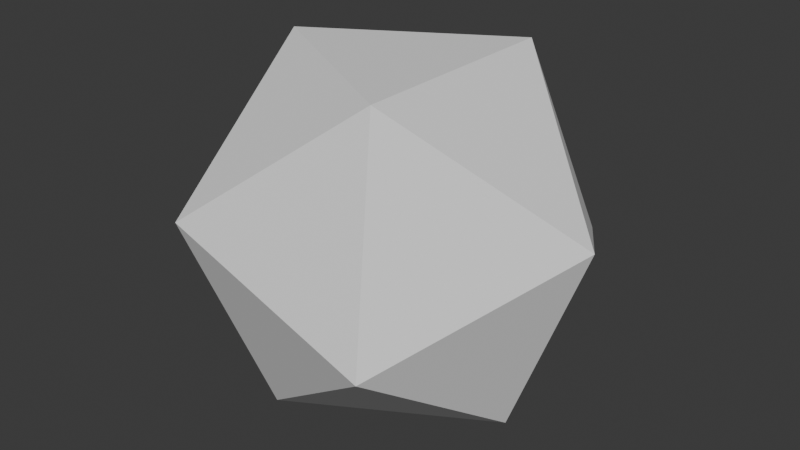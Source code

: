 # Source: stone-2.blend  (saved by Blender 5.1.29; exported with 4.5.12 LTS)
import bpy
from mathutils import Matrix  # noqa: F401  (used for matrix-valued properties, if any)

bpy.ops.wm.read_factory_settings(use_empty=True)
scene = bpy.context.scene
scene.name = 'Scene'

# ---- collections
col_collection = bpy.data.collections.new('Collection'); scene.collection.children.link(col_collection)

# ---- world
world_world = bpy.data.worlds.new('World'); scene.world = world_world
world_world.use_nodes = True; world_world.node_tree.nodes.clear()
_N = world_world.node_tree.nodes; _L = world_world.node_tree.links
n0 = _N.new('ShaderNodeOutputWorld'); n0.name = 'World Output'; n0.location = (200, 100)
n1 = _N.new('ShaderNodeBackground'); n1.name = 'Background'; n1.location = (-200, 100)
n1.inputs[0].default_value = (0.05088, 0.05088, 0.05088, 1.0)
_L.new(n1.outputs[0], n0.inputs[0])
n0.is_active_output = True
world_world.color = (0.05088, 0.05088, 0.05088)
world_world.sun_shadow_jitter_overblur = 0.0

# ---- meshes
me_stone_2_lod_1 = bpy.data.meshes.new('Stone_2-LOD-1')
me_stone_2_lod_1.from_pydata([(-0.09646, -1.065e-08, 0.05929), (-0.02933, -0.05169, 3.867e-05), (-0.04841, -0.08364, 0.0965), (-0.06021, -1.635e-08, 0.1561), (-0.04841, 0.08364, 0.0965), (-0.02933, 0.05169, 3.869e-05), (0.04841, -0.08364, 0.06024), (0.02933, -0.05169, 0.1567), (0.02933, 0.05169, 0.1567), (0.04841, 0.08364, 0.06024), (0.06021, 1.635e-08, 0.0006273), (0.09646, 1.065e-08, 0.09745)], [], [(0, 1, 2), (1, 0, 5), (0, 2, 3), (0, 3, 4), (0, 4, 5), (1, 5, 10), (2, 1, 6), (3, 2, 7), (4, 3, 8), (5, 4, 9), (1, 10, 6), (2, 6, 7), (3, 7, 8), (4, 8, 9), (5, 9, 10), (6, 10, 11), (7, 6, 11), (8, 7, 11), (9, 8, 11), (10, 9, 11)])
_uv = me_stone_2_lod_1.uv_layers.new(name='UVMap')
_uv.uv.foreach_set('vector', [0.8012, 0.6137, 0.7999, 0.613, 0.8012, 0.6123, 0.8, 0.6061, 0.8012, 0.6054, 0.8012, 0.6069, 0.7999, 0.6093, 0.7999, 0.6108, 0.7986, 0.61, 0.8, 0.6054, 0.8, 0.6069, 0.7987, 0.6061, 0.8012, 0.6123, 0.7999, 0.6115, 0.8012, 0.6108, 0.7948, 0.6137, 0.7935, 0.613, 0.7948, 0.6123, 0.7948, 0.6115, 0.7961, 0.6108, 0.7961, 0.6123, 0.7973, 0.6093, 0.7973, 0.6108, 0.7961, 0.61, 0.7948, 0.6093, 0.7948, 0.6108, 0.7935, 0.61, 0.7986, 0.6123, 0.7973, 0.6115, 0.7986, 0.6108, 0.7973, 0.61, 0.7986, 0.6093, 0.7986, 0.6108, 0.7935, 0.6115, 0.7948, 0.6108, 0.7948, 0.6123, 0.7961, 0.613, 0.7973, 0.6123, 0.7973, 0.6137, 0.7973, 0.6108, 0.7973, 0.6123, 0.7961, 0.6115, 0.7961, 0.6108, 0.7948, 0.61, 0.7961, 0.6093, 0.8, 0.6069, 0.8, 0.6084, 0.7987, 0.6076, 0.7948, 0.613, 0.7961, 0.6123, 0.7961, 0.6137, 0.7999, 0.61, 0.8012, 0.6093, 0.8012, 0.6108, 0.7986, 0.613, 0.7999, 0.6123, 0.7999, 0.6137, 0.7999, 0.6123, 0.7986, 0.6115, 0.7999, 0.6108])
me_stone_2_lod_1.materials.append(None)
me_stone_2_lod_1.update()

# ---- objects
ob_stone_2_lod_1 = bpy.data.objects.new('Stone_2-LOD-1', me_stone_2_lod_1)

# ---- transforms, parenting, visibility, modifiers, constraints
ob_stone_2_lod_1.location = (0.0, 0.0, 0.0)

# ---- collection membership
col_collection.objects.link(ob_stone_2_lod_1)

# ---- scene / render settings (as saved in the file)
scene.frame_start = 1; scene.frame_end = 250; scene.frame_set(1)
scene.render.engine = 'BLENDER_EEVEE_NEXT'
scene.render.bake_bias = 0.0
scene.render.bake_samples = 0
scene.cycles.sampling_pattern = 'TABULATED_SOBOL'
scene.eevee.use_volume_custom_range = False
bpy.context.view_layer.update()

# ---- added for rendering (the .blend has no active camera and no usable light): camera, sun
cam_auto = bpy.data.cameras.new('AutoCamera')
cam_auto.lens = 50.0
cam_auto.sensor_width = 36.0
cam_auto.clip_end = 1000.0
ob_auto_camera = bpy.data.objects.new('AutoCamera', cam_auto)
scene.collection.objects.link(ob_auto_camera)
ob_auto_camera.location = (0.277177, -0.332612, 0.300112)
ob_auto_camera.rotation_euler = (1.09748, -7.21219e-08, 0.694738)
scene.camera = ob_auto_camera
light_auto_sun = bpy.data.lights.new('AutoSun', 'SUN')
light_auto_sun.energy = 3.0
light_auto_sun.angle = 0.0523599
ob_auto_sun = bpy.data.objects.new('AutoSun', light_auto_sun)
scene.collection.objects.link(ob_auto_sun)
ob_auto_sun.rotation_euler = (0.872665, 0.174533, 0.523599)
bpy.context.view_layer.update()
